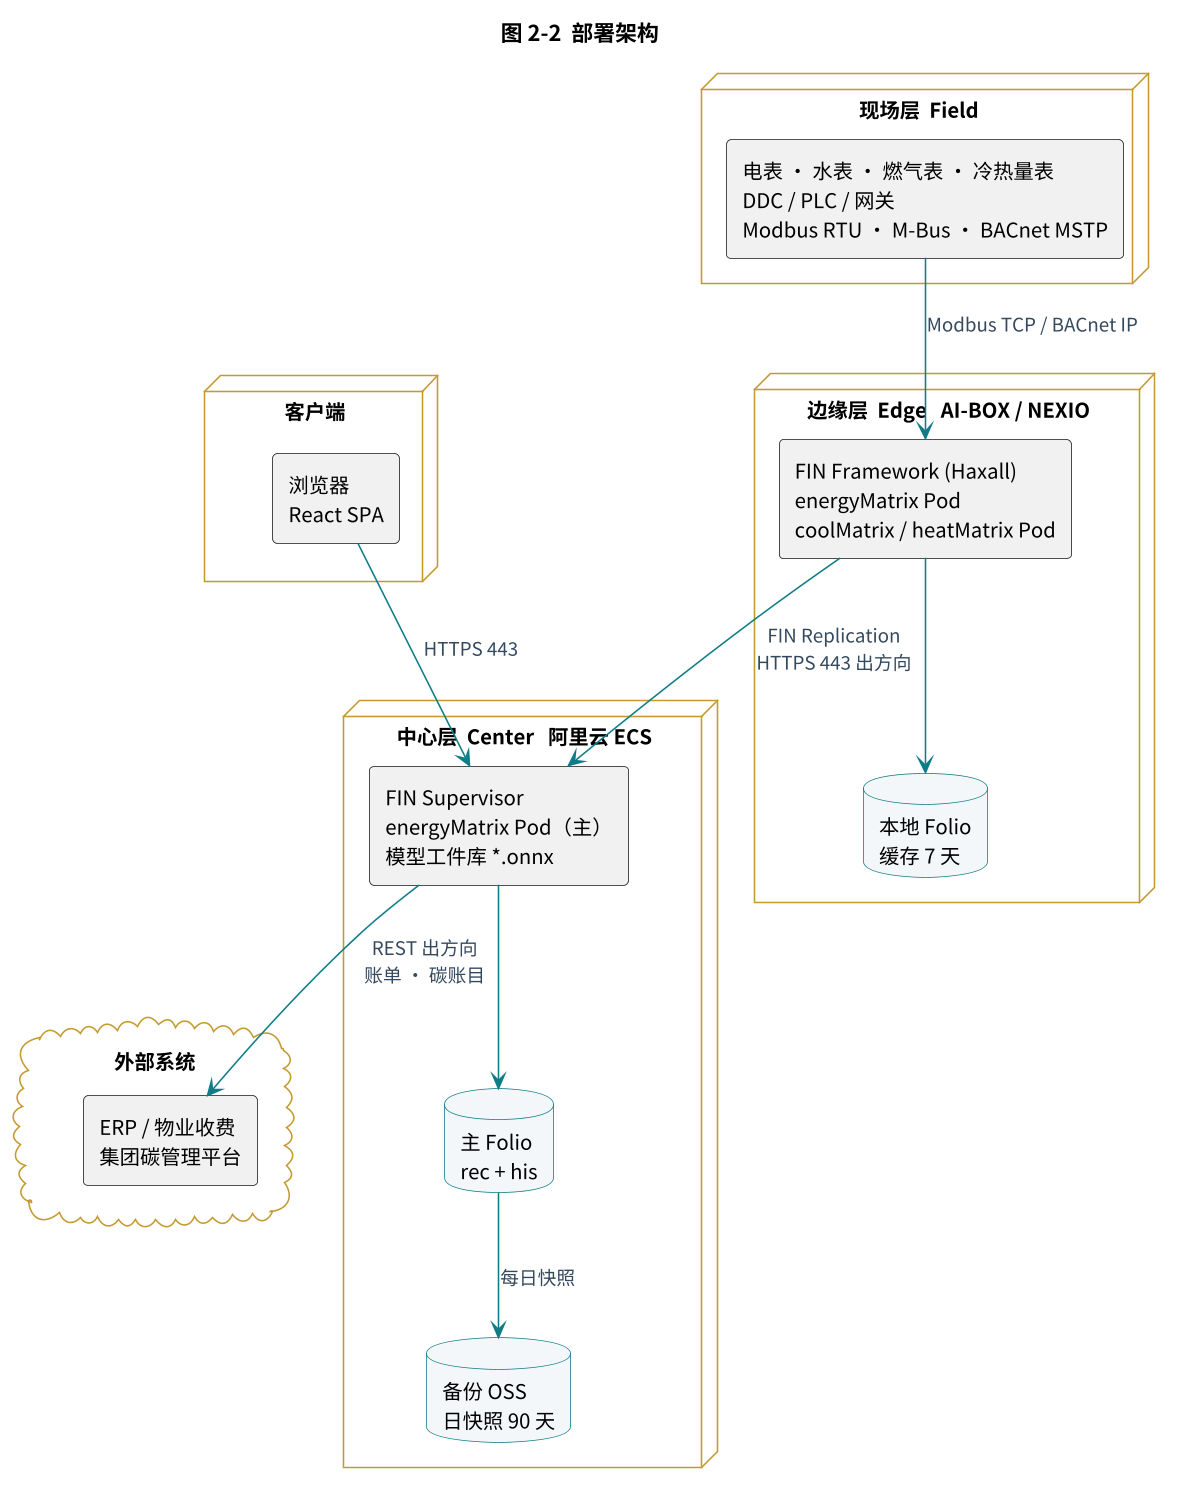

The diagram above was rendered by PlantUML. Its source (embedded in the PNG):
@startuml
!include style.iuml
title 图 2-2  部署架构

node "现场层  Field" as N1 {
  rectangle "电表 · 水表 · 燃气表 · 冷热量表\nDDC / PLC / 网关\nModbus RTU · M-Bus · BACnet MSTP" as F1
}

node "边缘层  Edge   AI-BOX / NEXIO" as N2 {
  rectangle "FIN Framework (Haxall)\nenergyMatrix Pod\ncoolMatrix / heatMatrix Pod" as E1
  database "本地 Folio\n缓存 7 天" as E2
}

node "中心层  Center   阿里云 ECS" as N3 {
  rectangle "FIN Supervisor\nenergyMatrix Pod（主）\n模型工件库 *.onnx" as C1
  database "主 Folio\nrec + his" as C2
  database "备份 OSS\n日快照 90 天" as C3
}

node "客户端" as N4 {
  rectangle "浏览器\nReact SPA" as B1
}
cloud "外部系统" as N5 {
  rectangle "ERP / 物业收费\n集团碳管理平台" as X1
}

F1 --> E1 : Modbus TCP / BACnet IP
E1 --> E2
E1 --> C1 : FIN Replication\nHTTPS 443 出方向
C1 --> C2
C2 --> C3 : 每日快照
B1 --> C1 : HTTPS 443
C1 --> X1 : REST 出方向\n账单 · 碳账目
N4 -[hidden]right- N5
@enduml